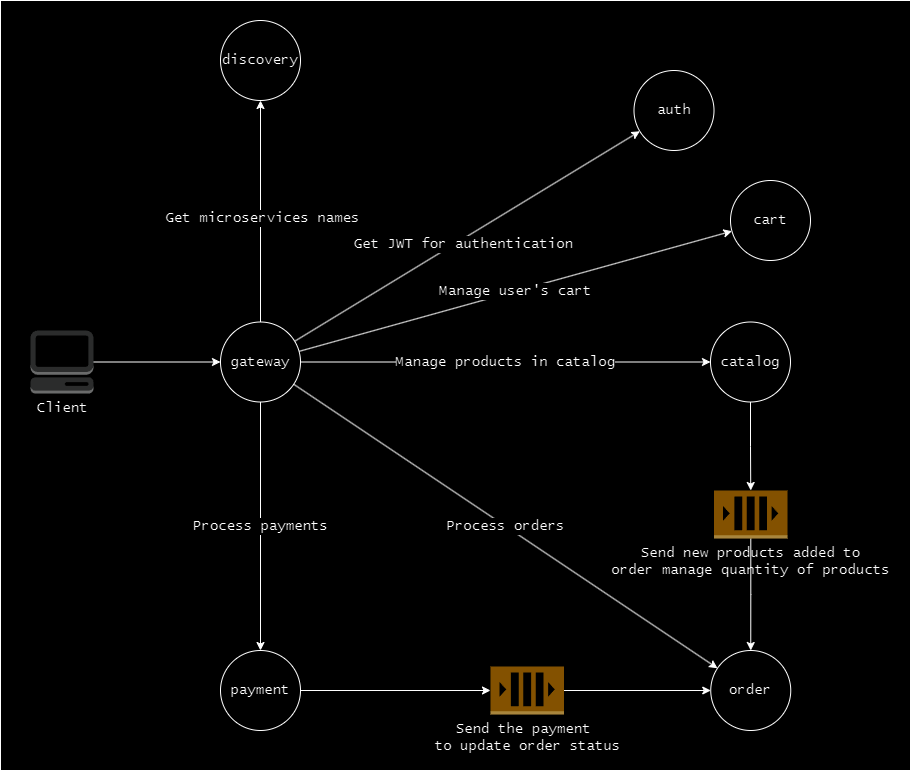

The diagram above was exported from draw.io. Its source (the exported page's mxGraphModel, read from the mxfile embedded in the PNG):
<mxGraphModel dx="2261" dy="1969" grid="1" gridSize="10" guides="1" tooltips="1" connect="1" arrows="1" fold="1" page="1" pageScale="1" pageWidth="827" pageHeight="1169" math="0" shadow="0">
  <root>
    <mxCell id="0" />
    <mxCell id="1" parent="0" />
    <mxCell id="N7B1RpNRKeQ_gbd-o8oZ-33" value="" style="rounded=0;whiteSpace=wrap;html=1;" vertex="1" parent="1">
      <mxGeometry x="-50" y="-20" width="910" height="770" as="geometry" />
    </mxCell>
    <mxCell id="N7B1RpNRKeQ_gbd-o8oZ-2" value="discovery" style="ellipse;whiteSpace=wrap;html=1;aspect=fixed;fontFamily=Lucida Console;fontSize=14;" vertex="1" parent="1">
      <mxGeometry x="170" width="80" height="80" as="geometry" />
    </mxCell>
    <mxCell id="N7B1RpNRKeQ_gbd-o8oZ-3" value="auth" style="ellipse;whiteSpace=wrap;html=1;aspect=fixed;fontFamily=Lucida Console;fontSize=14;" vertex="1" parent="1">
      <mxGeometry x="583.5" y="50" width="80" height="80" as="geometry" />
    </mxCell>
    <mxCell id="N7B1RpNRKeQ_gbd-o8oZ-12" style="rounded=0;orthogonalLoop=1;jettySize=auto;html=1;fontFamily=Lucida Console;fontSize=14;" edge="1" parent="1" source="N7B1RpNRKeQ_gbd-o8oZ-5" target="N7B1RpNRKeQ_gbd-o8oZ-2">
      <mxGeometry relative="1" as="geometry" />
    </mxCell>
    <mxCell id="N7B1RpNRKeQ_gbd-o8oZ-18" value="Get microservices names" style="edgeLabel;html=1;align=center;verticalAlign=middle;resizable=0;points=[];fontFamily=Lucida Console;fontSize=14;" vertex="1" connectable="0" parent="N7B1RpNRKeQ_gbd-o8oZ-12">
      <mxGeometry x="-0.0621" y="-1" relative="1" as="geometry">
        <mxPoint as="offset" />
      </mxGeometry>
    </mxCell>
    <mxCell id="N7B1RpNRKeQ_gbd-o8oZ-13" style="rounded=0;orthogonalLoop=1;jettySize=auto;html=1;fontFamily=Lucida Console;fontSize=14;" edge="1" parent="1" source="N7B1RpNRKeQ_gbd-o8oZ-5" target="N7B1RpNRKeQ_gbd-o8oZ-3">
      <mxGeometry relative="1" as="geometry" />
    </mxCell>
    <mxCell id="N7B1RpNRKeQ_gbd-o8oZ-19" value="Get JWT for authentication" style="edgeLabel;html=1;align=center;verticalAlign=middle;resizable=0;points=[];fontFamily=Lucida Console;fontSize=14;" vertex="1" connectable="0" parent="N7B1RpNRKeQ_gbd-o8oZ-13">
      <mxGeometry x="-0.0372" y="-4" relative="1" as="geometry">
        <mxPoint as="offset" />
      </mxGeometry>
    </mxCell>
    <mxCell id="N7B1RpNRKeQ_gbd-o8oZ-14" value="Process payments" style="rounded=0;orthogonalLoop=1;jettySize=auto;html=1;fontFamily=Lucida Console;fontSize=14;" edge="1" parent="1" source="N7B1RpNRKeQ_gbd-o8oZ-5" target="N7B1RpNRKeQ_gbd-o8oZ-9">
      <mxGeometry relative="1" as="geometry" />
    </mxCell>
    <mxCell id="N7B1RpNRKeQ_gbd-o8oZ-15" value="Process orders" style="rounded=0;orthogonalLoop=1;jettySize=auto;html=1;fontFamily=Lucida Console;fontSize=14;" edge="1" parent="1" source="N7B1RpNRKeQ_gbd-o8oZ-5" target="N7B1RpNRKeQ_gbd-o8oZ-6">
      <mxGeometry relative="1" as="geometry" />
    </mxCell>
    <mxCell id="N7B1RpNRKeQ_gbd-o8oZ-17" value="Manage user's cart" style="rounded=0;orthogonalLoop=1;jettySize=auto;html=1;fontFamily=Lucida Console;fontSize=14;" edge="1" parent="1" source="N7B1RpNRKeQ_gbd-o8oZ-5" target="N7B1RpNRKeQ_gbd-o8oZ-8">
      <mxGeometry relative="1" as="geometry" />
    </mxCell>
    <mxCell id="N7B1RpNRKeQ_gbd-o8oZ-5" value="gateway" style="ellipse;whiteSpace=wrap;html=1;aspect=fixed;fontFamily=Lucida Console;fontSize=14;" vertex="1" parent="1">
      <mxGeometry x="170" y="301.5" width="80" height="80" as="geometry" />
    </mxCell>
    <mxCell id="N7B1RpNRKeQ_gbd-o8oZ-6" value="order" style="ellipse;whiteSpace=wrap;html=1;aspect=fixed;fontFamily=Lucida Console;fontSize=14;" vertex="1" parent="1">
      <mxGeometry x="660.25" y="630" width="80" height="80" as="geometry" />
    </mxCell>
    <mxCell id="N7B1RpNRKeQ_gbd-o8oZ-7" value="catalog" style="ellipse;whiteSpace=wrap;html=1;aspect=fixed;fontFamily=Lucida Console;fontSize=14;" vertex="1" parent="1">
      <mxGeometry x="660" y="301.5" width="80" height="80" as="geometry" />
    </mxCell>
    <mxCell id="N7B1RpNRKeQ_gbd-o8oZ-8" value="cart" style="ellipse;whiteSpace=wrap;html=1;aspect=fixed;fontFamily=Lucida Console;fontSize=14;" vertex="1" parent="1">
      <mxGeometry x="680" y="160" width="80" height="80" as="geometry" />
    </mxCell>
    <mxCell id="N7B1RpNRKeQ_gbd-o8oZ-27" style="edgeStyle=orthogonalEdgeStyle;rounded=0;orthogonalLoop=1;jettySize=auto;html=1;fontFamily=Lucida Console;fontSize=14;" edge="1" parent="1" source="N7B1RpNRKeQ_gbd-o8oZ-9" target="N7B1RpNRKeQ_gbd-o8oZ-25">
      <mxGeometry relative="1" as="geometry" />
    </mxCell>
    <mxCell id="N7B1RpNRKeQ_gbd-o8oZ-9" value="payment" style="ellipse;whiteSpace=wrap;html=1;aspect=fixed;fontFamily=Lucida Console;fontSize=14;" vertex="1" parent="1">
      <mxGeometry x="170" y="630" width="80" height="80" as="geometry" />
    </mxCell>
    <mxCell id="N7B1RpNRKeQ_gbd-o8oZ-11" style="rounded=0;orthogonalLoop=1;jettySize=auto;html=1;fontFamily=Lucida Console;fontSize=14;" edge="1" parent="1" source="N7B1RpNRKeQ_gbd-o8oZ-10" target="N7B1RpNRKeQ_gbd-o8oZ-5">
      <mxGeometry relative="1" as="geometry" />
    </mxCell>
    <mxCell id="N7B1RpNRKeQ_gbd-o8oZ-10" value="Client" style="outlineConnect=0;dashed=0;verticalLabelPosition=bottom;verticalAlign=top;align=center;html=1;shape=mxgraph.aws3.management_console;fillColor=#D2D3D3;gradientColor=none;fontFamily=Lucida Console;fontSize=14;" vertex="1" parent="1">
      <mxGeometry x="-20" y="310" width="63" height="63" as="geometry" />
    </mxCell>
    <mxCell id="N7B1RpNRKeQ_gbd-o8oZ-16" value="Manage products in catalog" style="rounded=0;orthogonalLoop=1;jettySize=auto;html=1;fontFamily=Lucida Console;fontSize=14;" edge="1" parent="1" source="N7B1RpNRKeQ_gbd-o8oZ-5" target="N7B1RpNRKeQ_gbd-o8oZ-7">
      <mxGeometry relative="1" as="geometry" />
    </mxCell>
    <mxCell id="N7B1RpNRKeQ_gbd-o8oZ-28" style="edgeStyle=orthogonalEdgeStyle;rounded=0;orthogonalLoop=1;jettySize=auto;html=1;fontFamily=Lucida Console;fontSize=14;" edge="1" parent="1" source="N7B1RpNRKeQ_gbd-o8oZ-25" target="N7B1RpNRKeQ_gbd-o8oZ-6">
      <mxGeometry relative="1" as="geometry" />
    </mxCell>
    <mxCell id="N7B1RpNRKeQ_gbd-o8oZ-25" value="Send the payment&amp;nbsp;&lt;br style=&quot;font-size: 14px;&quot;&gt;to update order status" style="outlineConnect=0;dashed=0;verticalLabelPosition=bottom;verticalAlign=top;align=center;html=1;shape=mxgraph.aws3.queue;fillColor=#D9A741;gradientColor=none;fontFamily=Lucida Console;fontSize=14;" vertex="1" parent="1">
      <mxGeometry x="440" y="646" width="73.5" height="48" as="geometry" />
    </mxCell>
    <mxCell id="N7B1RpNRKeQ_gbd-o8oZ-32" style="edgeStyle=orthogonalEdgeStyle;rounded=0;orthogonalLoop=1;jettySize=auto;html=1;fontFamily=Lucida Console;fontSize=14;" edge="1" parent="1" source="N7B1RpNRKeQ_gbd-o8oZ-26" target="N7B1RpNRKeQ_gbd-o8oZ-6">
      <mxGeometry relative="1" as="geometry" />
    </mxCell>
    <mxCell id="N7B1RpNRKeQ_gbd-o8oZ-26" value="Send new products added to&lt;br style=&quot;font-size: 14px;&quot;&gt;order manage quantity of products" style="outlineConnect=0;dashed=0;verticalLabelPosition=bottom;verticalAlign=top;align=center;html=1;shape=mxgraph.aws3.queue;fillColor=#D9A741;gradientColor=none;fontFamily=Lucida Console;fontSize=14;" vertex="1" parent="1">
      <mxGeometry x="663.5" y="470" width="73.5" height="48" as="geometry" />
    </mxCell>
    <mxCell id="N7B1RpNRKeQ_gbd-o8oZ-31" style="edgeStyle=orthogonalEdgeStyle;rounded=0;orthogonalLoop=1;jettySize=auto;html=1;entryX=0.5;entryY=0;entryDx=0;entryDy=0;entryPerimeter=0;fontFamily=Lucida Console;fontSize=14;" edge="1" parent="1" source="N7B1RpNRKeQ_gbd-o8oZ-7" target="N7B1RpNRKeQ_gbd-o8oZ-26">
      <mxGeometry relative="1" as="geometry" />
    </mxCell>
  </root>
</mxGraphModel>